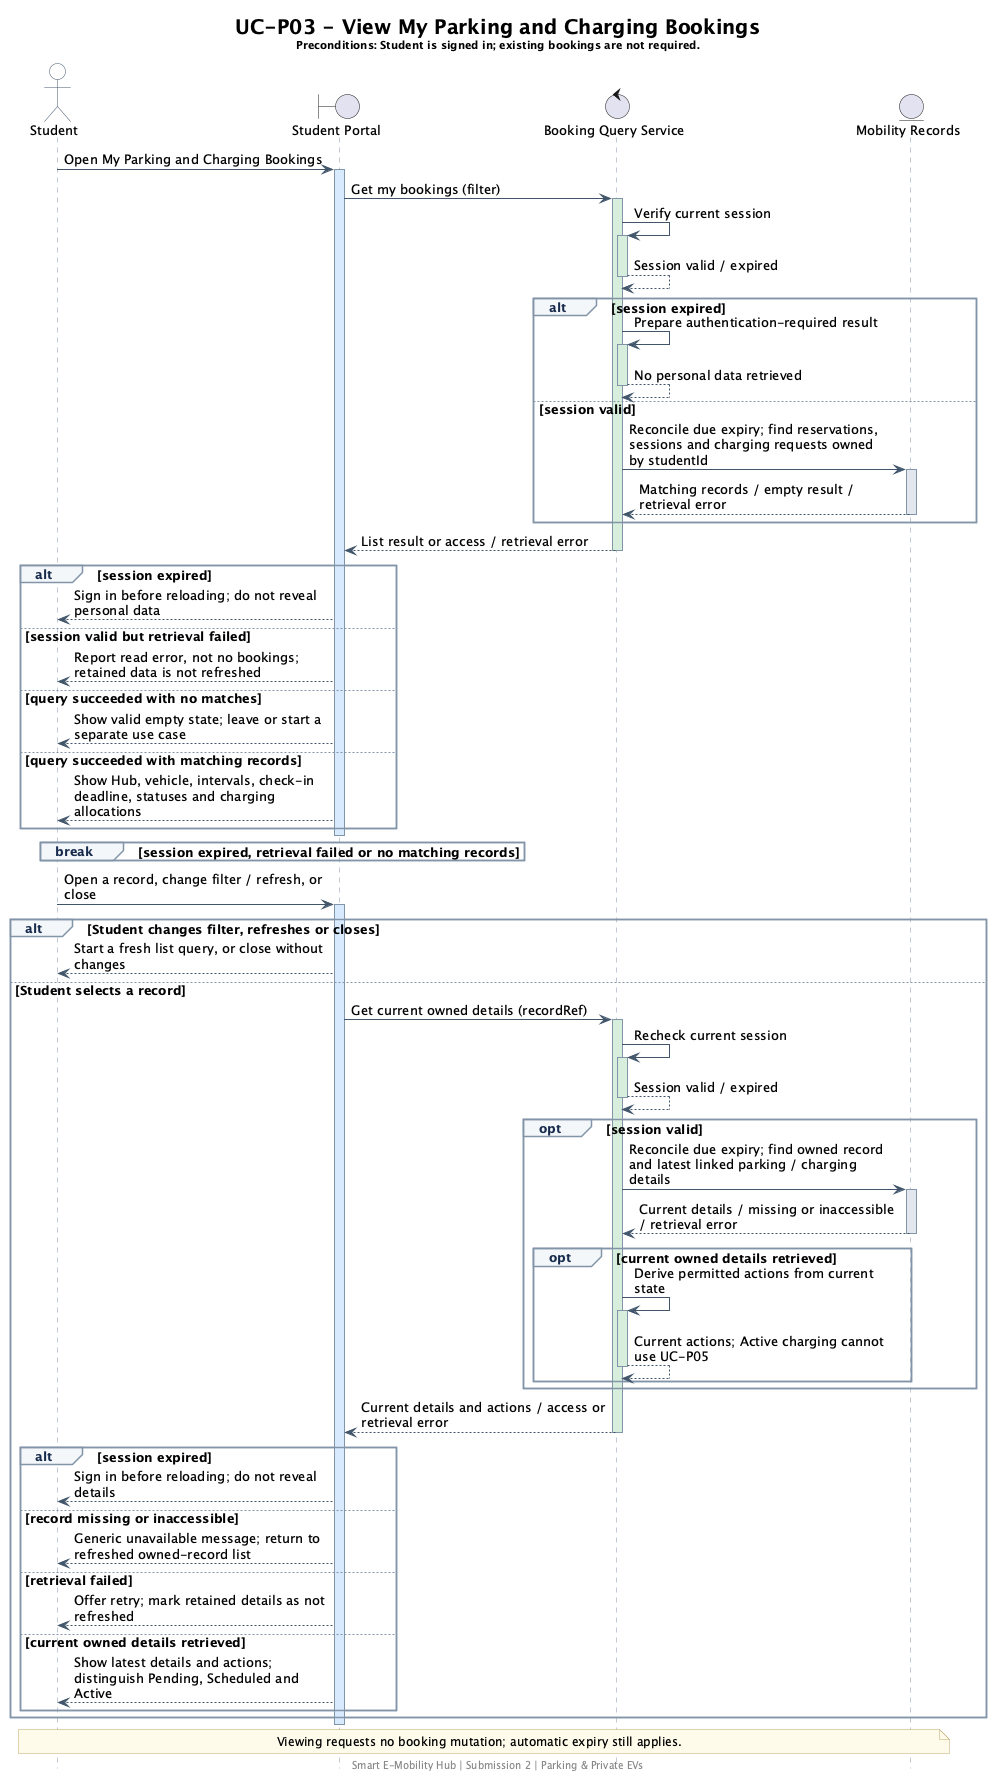

The diagram above was rendered by PlantUML. Its source (embedded in the PNG):
@startuml
skinparam backgroundColor #FFFFFF
skinparam shadowing false
skinparam defaultFontName SansSerif
skinparam defaultFontSize 13
skinparam titleFontSize 20
skinparam maxMessageSize 260
skinparam ParticipantPadding 24
skinparam BoxPadding 12
skinparam sequence {
  ArrowColor #42566B
  LifeLineBorderColor #8295A8
  LifeLineBackgroundColor #D8EAFE
  ActivationBorderColor #42566B
  ParticipantBorderColor #42566B
  ParticipantBackgroundColor #E8F1FA
  ParticipantFontColor #172B4D
  ActorBorderColor #42566B
  ActorBackgroundColor #FFFFFF
  GroupBorderColor #8295A8
  GroupBackgroundColor #F4F7FA
  GroupHeaderFontColor #172B4D
  DividerBackgroundColor #E8F1FA
  DividerBorderColor #8295A8
}
skinparam note {
  BackgroundColor #FFFBEB
  BorderColor #BBA86A
  FontSize 12
}
hide footbox
title
UC-P03 - View My Parking and Charging Bookings
<size:11>Preconditions: Student is signed in; existing bookings are not required.</size>
end title
actor Student as ST
boundary "Student Portal" as UI
control "Booking Query Service" as SVC
entity "Mobility Records" as DATA

ST -> UI: Open My Parking and Charging Bookings
activate UI #D8EAFE
UI -> SVC: Get my bookings (filter)
activate SVC #D8EEDC
SVC -> SVC: Verify current session
activate SVC #D8EEDC
SVC --> SVC: Session valid / expired
deactivate SVC
alt session expired
SVC -> SVC: Prepare authentication-required result
activate SVC #D8EEDC
SVC --> SVC: No personal data retrieved
deactivate SVC
else session valid
SVC -> DATA: Reconcile due expiry; find reservations, sessions and charging requests owned by studentId
activate DATA #E2E7ED
DATA --> SVC: Matching records / empty result / retrieval error
deactivate DATA
end
SVC --> UI: List result or access / retrieval error
deactivate SVC
alt session expired
UI --> ST: Sign in before reloading; do not reveal personal data
else session valid but retrieval failed
UI --> ST: Report read error, not no bookings; retained data is not refreshed
else query succeeded with no matches
UI --> ST: Show valid empty state; leave or start a separate use case
else query succeeded with matching records
UI --> ST: Show Hub, vehicle, intervals, check-in deadline, statuses and charging allocations
end
deactivate UI
break session expired, retrieval failed or no matching records

end
ST -> UI: Open a record, change filter / refresh, or close
activate UI #D8EAFE
alt Student changes filter, refreshes or closes
UI --> ST: Start a fresh list query, or close without changes
else Student selects a record
UI -> SVC: Get current owned details (recordRef)
activate SVC #D8EEDC
SVC -> SVC: Recheck current session
activate SVC #D8EEDC
SVC --> SVC: Session valid / expired
deactivate SVC
opt session valid
SVC -> DATA: Reconcile due expiry; find owned record and latest linked parking / charging details
activate DATA #E2E7ED
DATA --> SVC: Current details / missing or inaccessible / retrieval error
deactivate DATA
opt current owned details retrieved
SVC -> SVC: Derive permitted actions from current state
activate SVC #D8EEDC
SVC --> SVC: Current actions; Active charging cannot use UC-P05
deactivate SVC
end
end
SVC --> UI: Current details and actions / access or retrieval error
deactivate SVC
alt session expired
UI --> ST: Sign in before reloading; do not reveal details
else record missing or inaccessible
UI --> ST: Generic unavailable message; return to refreshed owned-record list
else retrieval failed
UI --> ST: Offer retry; mark retained details as not refreshed
else current owned details retrieved
UI --> ST: Show latest details and actions; distinguish Pending, Scheduled and Active
end
end
deactivate UI
note over ST,DATA
  Viewing requests no booking mutation; automatic expiry still applies.
end note

footer Smart E-Mobility Hub | Submission 2 | Parking & Private EVs
@enduml